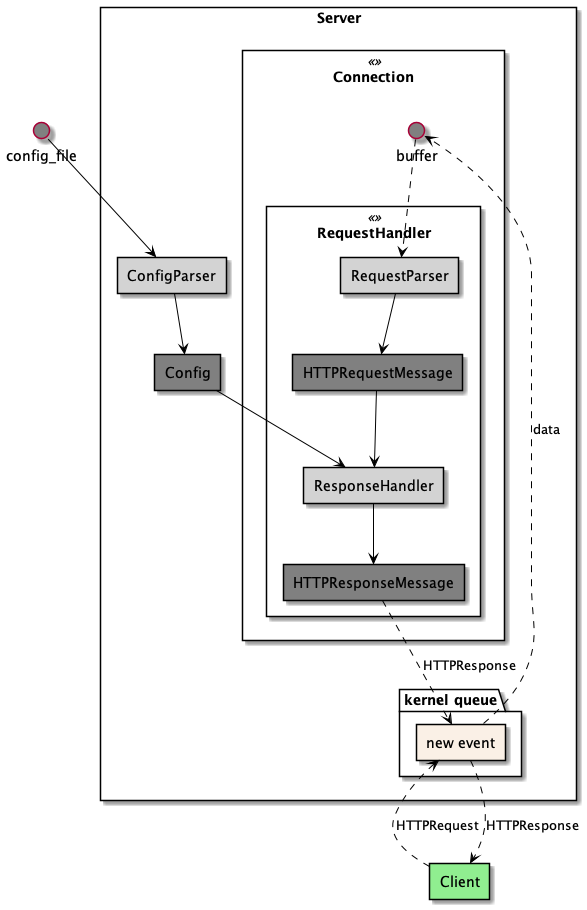

The diagram above was rendered by PlantUML. Its source (embedded in the PNG):
@startuml webserver_structure

skinparam BackgroundColor White
skinparam componentStyle rectangle

component Server {
	[Config] #Gray
	[ConfigParser] #LightGray
		component Connection <<>> {
			() buffer #Gray
	   		component RequestHandler <<>>{
				   [HTTPRequestMessage] #Gray
				   [HTTPResponseMessage] #Gray
				   [RequestParser] #LightGray
				   [ResponseHandler] #LightGray
			}
		}
		package "kernel queue" {
			[new event] #Linen
		}
}

() config_file #Gray
[Client] #LightGreen


[Client] ..> [new event] #Black : HTTPRequest
[HTTPResponseMessage] ..> [new event]  #Black : HTTPResponse
 [new event] ..> [Client] #Black : HTTPResponse
' [Config] --> [new event]
[new event] ..> [buffer] #Black : data
() config_file --> [ConfigParser] #Black
[ConfigParser] --> [Config] #Black
[Config] --> [ResponseHandler] #Black
[buffer] ..> [RequestParser] #Black
[RequestParser] --> [HTTPRequestMessage] #Black
[HTTPRequestMessage] --> [ResponseHandler] #Black
[ResponseHandler] --> [HTTPResponseMessage] #Black



@enduml